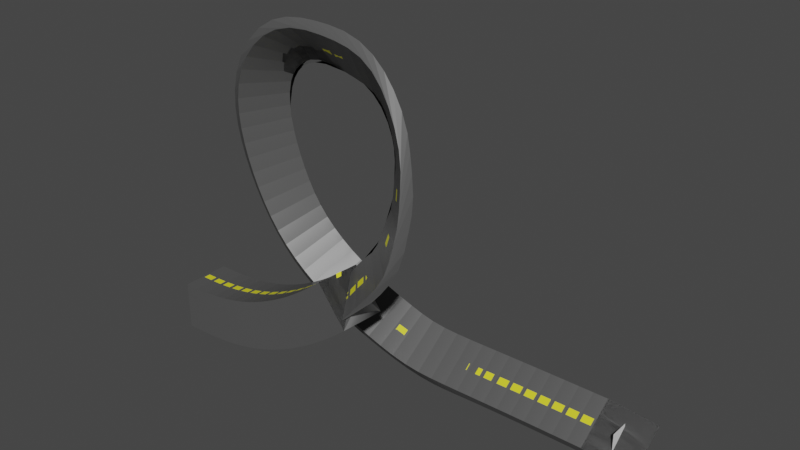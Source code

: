 # Source: weird_loop.blend  (saved by Blender 2.90.8; exported with 4.5.12 LTS)
import bpy
from mathutils import Matrix  # noqa: F401  (used for matrix-valued properties, if any)

bpy.ops.wm.read_factory_settings(use_empty=True)
scene = bpy.context.scene
scene.name = 'Scene'

# ---- collections
col_collection = bpy.data.collections.new('Collection'); scene.collection.children.link(col_collection)

# ---- materials (node trees are filled in below, after node groups)
mat_material = bpy.data.materials.new('Material')
mat_material.alpha_threshold = 0.0
mat_material.use_transparent_shadow = False
mat_material.refraction_depth = 0.3
mat_material.line_color = (0.0, 0.0, 0.0, 1.0)
mat_material_001 = bpy.data.materials.new('Material.001')
mat_material_001.use_transparent_shadow = False

# ---- node groups
ng_auto_smooth = bpy.data.node_groups.new('Auto Smooth', 'GeometryNodeTree')
_s = ng_auto_smooth.interface.new_socket(name='Geometry', in_out='OUTPUT', socket_type='NodeSocketGeometry')
_s = ng_auto_smooth.interface.new_socket(name='Geometry', in_out='INPUT', socket_type='NodeSocketGeometry')
_s = ng_auto_smooth.interface.new_socket(name='Angle', in_out='INPUT', socket_type='NodeSocketFloat')
_s.subtype = 'ANGLE'
_s.min_value = 0.0
_s.max_value = 3.142
ng_auto_smooth.is_modifier = True
_N = ng_auto_smooth.nodes; _L = ng_auto_smooth.links
n0 = _N.new('NodeGroupOutput'); n0.name = 'Group Output'; n0.location = (480, -100)
n1 = _N.new('NodeGroupInput'); n1.name = 'Group Input'; n1.location = (-420, -300)
n2 = _N.new('NodeGroupInput'); n2.name = 'Group Input.001'; n2.location = (-60, -100)
n3 = _N.new('GeometryNodeSetShadeSmooth'); n3.name = 'Set Shade Smooth'; n3.location = (120, -100)
n3.domain = 'EDGE'
n4 = _N.new('GeometryNodeSetShadeSmooth'); n4.name = 'Set Shade Smooth.001'; n4.location = (300, -100)
n5 = _N.new('GeometryNodeInputMeshEdgeAngle'); n5.name = 'Edge Angle'; n5.location = (-420, -220)
n6 = _N.new('GeometryNodeInputEdgeSmooth'); n6.name = 'Is Edge Smooth'; n6.location = (-60, -160)
n7 = _N.new('GeometryNodeInputShadeSmooth'); n7.name = 'Is Face Smooth'; n7.location = (-240, -340)
n8 = _N.new('FunctionNodeBooleanMath'); n8.name = 'Boolean Math'; n8.location = (-60, -220)
n9 = _N.new('FunctionNodeCompare'); n9.name = 'Compare'; n9.location = (-240, -180)
n9.operation = 'LESS_EQUAL'
_L.new(n5.outputs[0], n9.inputs[0])
_L.new(n4.outputs[0], n0.inputs[0])
_L.new(n1.outputs[1], n9.inputs[1])
_L.new(n9.outputs[0], n8.inputs[0])
_L.new(n7.outputs[0], n8.inputs[1])
_L.new(n2.outputs[0], n3.inputs[0])
_L.new(n6.outputs[0], n3.inputs[1])
_L.new(n3.outputs[0], n4.inputs[0])
_L.new(n8.outputs[0], n3.inputs[2])
n0.is_active_output = True

# ---- material node trees
mat_material.use_nodes = True; mat_material.node_tree.nodes.clear()
_N = mat_material.node_tree.nodes; _L = mat_material.node_tree.links
n0 = _N.new('ShaderNodeOutputMaterial'); n0.name = 'Material Output'; n0.location = (300, 300)
n1 = _N.new('ShaderNodeBsdfPrincipled'); n1.name = 'Principled BSDF'; n1.location = (10, 300)
n1.distribution = 'GGX'
n1.subsurface_method = 'BURLEY'
n1.inputs[0].default_value = (0.08714, 0.08714, 0.08714, 1.0)
n1.inputs[2].default_value = 0.4
n1.inputs[3].default_value = 1.45
n1.inputs[27].default_value = (0.0, 0.0, 0.0, 1.0)
n1.inputs[28].default_value = 1.0
_L.new(n1.outputs[0], n0.inputs[0])
n0.is_active_output = True
mat_material_001.use_nodes = True; mat_material_001.node_tree.nodes.clear()
_N = mat_material_001.node_tree.nodes; _L = mat_material_001.node_tree.links
n0 = _N.new('ShaderNodeBsdfPrincipled'); n0.name = 'Principled BSDF'; n0.location = (10, 300)
n0.distribution = 'GGX'
n0.subsurface_method = 'BURLEY'
n0.inputs[0].default_value = (0.8, 0.7611, 0.02412, 1.0)
n0.inputs[3].default_value = 1.45
n0.inputs[27].default_value = (0.0, 0.0, 0.0, 1.0)
n0.inputs[28].default_value = 1.0
n1 = _N.new('ShaderNodeOutputMaterial'); n1.name = 'Material Output'; n1.location = (300, 300)
_L.new(n0.outputs[0], n1.inputs[0])
n1.is_active_output = True

# ---- world
world_world = bpy.data.worlds.new('World'); scene.world = world_world
world_world.use_nodes = True; world_world.node_tree.nodes.clear()
_N = world_world.node_tree.nodes; _L = world_world.node_tree.links
n0 = _N.new('ShaderNodeOutputWorld'); n0.name = 'World Output'; n0.location = (300, 300)
n1 = _N.new('ShaderNodeBackground'); n1.name = 'Background'; n1.location = (10, 300)
n1.inputs[0].default_value = (0.05088, 0.05088, 0.05088, 1.0)
_L.new(n1.outputs[0], n0.inputs[0])
n0.is_active_output = True
world_world.color = (0.05088, 0.05088, 0.05088)
world_world.use_sun_shadow = False
world_world.sun_shadow_jitter_overblur = 0.0

# ---- meshes
me_cube = bpy.data.meshes.new('Cube')
me_cube.from_pydata([(9.65, 1.0, 0.88), (9.65, 1.0, -1.12), (9.65, -1.0, 0.88), (9.65, -1.0, -1.12), (11.15, 1.0, 0.88), (11.15, 1.0, -1.12), (11.15, -1.0, 0.88), (11.15, -1.0, -1.12), (11.15, 0.7143, -1.12), (11.15, 0.4286, -1.12), (11.15, 0.1429, -1.12), (11.15, -0.1429, -1.12), (11.15, -0.4286, -1.12), (11.15, -0.7143, -1.12), (9.65, 0.7143, 0.88), (9.65, 0.4286, 0.88), (9.65, 0.1429, 0.88), (9.65, -0.1429, 0.88), (9.65, -0.4286, 0.88), (9.65, -0.7143, 0.88), (11.15, -0.7143, 0.88), (11.15, -0.4286, 0.88), (11.15, -0.1429, 0.88), (11.15, 0.1429, 0.88), (11.15, 0.4286, 0.88), (11.15, 0.7143, 0.88), (9.65, -0.7143, -1.12), (9.65, -0.4286, -1.12), (9.65, -0.1429, -1.12), (9.65, 0.1429, -1.12), (9.65, 0.4286, -1.12), (9.65, 0.7143, -1.12), (10.94, -0.1411, 0.884), (9.86, -0.1411, 0.884), (10.94, 0.1411, 0.884), (9.86, 0.1411, 0.884), (11.15, 1.0, 0.88), (11.15, 1.0, -1.12), (11.15, -1.0, 0.88), (11.15, -1.0, -1.12), (11.15, 0.7143, 0.88), (11.15, 0.4286, 0.88), (11.15, 0.1429, 0.88), (11.15, -0.1429, 0.88), (11.15, -0.4286, 0.88), (11.15, -0.7143, 0.88), (11.15, -0.7143, -1.12), (11.15, -0.4286, -1.12), (11.15, -0.1429, -1.12), (11.15, 0.1429, -1.12), (11.15, 0.4286, -1.12), (11.15, 0.7143, -1.12)], [], [(19, 2, 6, 20), (3, 7, 6, 2), (8, 5, 4, 25), (13, 7, 3, 26), (26, 3, 2, 19), (5, 1, 0, 4), (1, 31, 14, 0), (31, 30, 15, 14), (30, 29, 16, 15), (29, 28, 17, 16), (28, 27, 18, 17), (27, 26, 19, 18), (5, 8, 31, 1), (8, 9, 30, 31), (9, 10, 29, 30), (10, 11, 28, 29), (11, 12, 27, 28), (12, 13, 26, 27), (7, 13, 20, 6), (13, 12, 21, 20), (12, 11, 22, 21), (11, 10, 23, 22), (10, 9, 24, 23), (9, 8, 25, 24), (0, 14, 25, 4), (14, 15, 24, 25), (15, 16, 23, 24), (16, 17, 22, 23), (17, 18, 21, 22), (18, 19, 20, 21), (32, 34, 35, 33), (46, 39, 38, 45), (37, 51, 40, 36), (51, 50, 41, 40), (50, 49, 42, 41), (49, 48, 43, 42), (48, 47, 44, 43), (47, 46, 45, 44)])
me_cube.polygons.foreach_set('use_smooth', [True] * 38)
me_cube.polygons.foreach_set('material_index', [0, 0, 0, 0, 0, 0, 0, 0, 0, 0, 0, 0, 0, 0, 0, 0, 0, 0, 0, 0, 0, 0, 0, 0, 0, 0, 0, 0, 0, 0, 1, 0, 0, 0, 0, 0, 0, 0])
_uv = me_cube.uv_layers.new(name='UVMap')
_uv.uv.foreach_set('vector', [0.625, 0.7143, 0.625, 0.75, 0.875, 0.75, 0.875, 0.7143, 0.375, 0.75, 0.375, 1.0, 0.625, 1.0, 0.625, 0.75, 0.375, 0.2143, 0.375, 0.25, 0.625, 0.25, 0.625, 0.2143, 0.125, 0.7143, 0.125, 0.75, 0.375, 0.75, 0.375, 0.7143, 0.375, 0.7143, 0.375, 0.75, 0.625, 0.75, 0.625, 0.7143, 0.375, 0.25, 0.375, 0.5, 0.625, 0.5, 0.625, 0.25, 0.375, 0.5, 0.375, 0.5357, 0.625, 0.5357, 0.625, 0.5, 0.375, 0.5357, 0.375, 0.5714, 0.625, 0.5714, 0.625, 0.5357, 0.375, 0.5714, 0.375, 0.6071, 0.625, 0.6071, 0.625, 0.5714, 0.375, 0.6071, 0.375, 0.6429, 0.625, 0.6429, 0.625, 0.6071, 0.375, 0.6429, 0.375, 0.6786, 0.625, 0.6786, 0.625, 0.6429, 0.375, 0.6786, 0.375, 0.7143, 0.625, 0.7143, 0.625, 0.6786, 0.125, 0.5, 0.125, 0.5357, 0.375, 0.5357, 0.375, 0.5, 0.125, 0.5357, 0.125, 0.5714, 0.375, 0.5714, 0.375, 0.5357, 0.125, 0.5714, 0.125, 0.6071, 0.375, 0.6071, 0.375, 0.5714, 0.125, 0.6071, 0.125, 0.6429, 0.375, 0.6429, 0.375, 0.6071, 0.125, 0.6429, 0.125, 0.6786, 0.375, 0.6786, 0.375, 0.6429, 0.125, 0.6786, 0.125, 0.7143, 0.375, 0.7143, 0.375, 0.6786, 0.375, 0.0, 0.375, 0.03571, 0.625, 0.03571, 0.625, 0.0, 0.375, 0.03571, 0.375, 0.07143, 0.625, 0.07143, 0.625, 0.03571, 0.375, 0.07143, 0.375, 0.1071, 0.625, 0.1071, 0.625, 0.07143, 0.375, 0.1071, 0.375, 0.1429, 0.625, 0.1429, 0.625, 0.1071, 0.375, 0.1429, 0.375, 0.1786, 0.625, 0.1786, 0.625, 0.1429, 0.375, 0.1786, 0.375, 0.2143, 0.625, 0.2143, 0.625, 0.1786, 0.625, 0.5, 0.625, 0.5357, 0.875, 0.5357, 0.875, 0.5, 0.625, 0.5357, 0.625, 0.5714, 0.875, 0.5714, 0.875, 0.5357, 0.625, 0.5714, 0.625, 0.6071, 0.875, 0.6071, 0.875, 0.5714, 0.625, 0.6071, 0.625, 0.6429, 0.875, 0.6429, 0.875, 0.6071, 0.625, 0.6429, 0.625, 0.6786, 0.875, 0.6786, 0.875, 0.6429, 0.625, 0.6786, 0.625, 0.7143, 0.875, 0.7143, 0.875, 0.6786, 0.0, 0.0, 0.0, 1.0, 1.0, 1.0, 1.0, 0.0, 0.375, 0.7143, 0.375, 0.75, 0.625, 0.75, 0.625, 0.7143, 0.375, 0.5, 0.375, 0.5357, 0.625, 0.5357, 0.625, 0.5, 0.375, 0.5357, 0.375, 0.5714, 0.625, 0.5714, 0.625, 0.5357, 0.375, 0.5714, 0.375, 0.6071, 0.625, 0.6071, 0.625, 0.5714, 0.375, 0.6071, 0.375, 0.6429, 0.625, 0.6429, 0.625, 0.6071, 0.375, 0.6429, 0.375, 0.6786, 0.625, 0.6786, 0.625, 0.6429, 0.375, 0.6786, 0.375, 0.7143, 0.625, 0.7143, 0.625, 0.6786])
me_cube.materials.append(mat_material)
me_cube.materials.append(mat_material_001)
me_cube.use_remesh_preserve_volume = False
me_cube.use_remesh_preserve_attributes = False
me_cube.use_mirror_vertex_groups = False
me_cube.update()
me_plane = bpy.data.meshes.new('Plane')
me_plane.from_pydata([(-1.0, -1.0, 0.0), (1.0, -1.0, 0.0), (-1.0, 1.0, 0.0), (1.0, 1.0, 0.0)], [], [(0, 2, 3, 1)])
_uv = me_plane.uv_layers.new(name='UVMap')
_uv.uv.foreach_set('vector', [0.0, 0.0, 0.0, 1.0, 1.0, 1.0, 1.0, 0.0])
me_plane.use_remesh_fix_poles = True
me_plane.use_remesh_preserve_attributes = False
me_plane.use_mirror_vertex_groups = False
me_plane.update()
me_plane_001 = bpy.data.meshes.new('Plane.001')
me_plane_001.from_pydata([(-1.0, -1.0, 0.0), (1.0, -1.0, 0.0), (-1.0, 1.0, 0.0), (1.0, 1.0, 0.0)], [], [(0, 2, 3, 1)])
_uv = me_plane_001.uv_layers.new(name='UVMap')
_uv.uv.foreach_set('vector', [0.0, 0.0, 0.0, 1.0, 1.0, 1.0, 1.0, 0.0])
me_plane_001.use_remesh_fix_poles = True
me_plane_001.use_remesh_preserve_attributes = False
me_plane_001.use_mirror_vertex_groups = False
me_plane_001.update()

# ---- curves / text
cu_nurbspath = bpy.data.curves.new('NurbsPath', 'CURVE')
cu_nurbspath.dimensions = '3D'
_sp = cu_nurbspath.splines.new('NURBS'); _sp.points.add(29)
_sp.points.foreach_set('co', [-9.635, 0.0, 0.0, 1.0, -4.635, 0.0, 0.0, 1.0, 1.712, 6.11e-06, 1.514, 1.0, 8.022, 0.008868, 5.735, 1.0, 10.92, 0.0469, 8.298, 1.0, 10.92, 0.0469, 8.298, 1.0, 10.92, 0.0469, 8.298, 1.0, 10.92, 0.0469, 8.298, 1.0, 10.92, 0.0469, 8.298, 1.0, 10.92, 0.0469, 8.298, 1.0, 10.92, 0.0469, 8.298, 1.0, 10.92, 0.0469, 8.298, 1.0, 10.92, 0.0469, 8.298, 1.0, 12.99, 0.1066, 11.01, 1.0, 14.69, 0.3057, 13.5, 1.0, 15.09, 0.712, 16.2, 1.0, 15.63, 0.9793, 18.9, 1.0, 15.08, 1.558, 21.77, 1.0, 14.58, 1.955, 24.78, 1.0, 10.65, 3.276, 29.26, 1.0, 5.362, 3.502, 29.76, 1.0, 0.2878, 3.575, 29.93, 1.0, -3.986, 3.874, 25.87, 1.0, -5.108, 4.291, 19.77, 1.0, -2.54, 5.299, 10.56, 1.0, 2.169, 5.44, 5.945, 1.0, 7.897, 6.359, 2.087, 1.0, 15.32, 6.232, 0.0, 1.0, 18.98, 6.862, 0.0, 1.0, 30.37, 6.862, 0.0, 1.0])
_sp.points.foreach_set('tilt', [0.0, -0.01412, -0.07314, -0.04016, -0.05167, -0.05167, -0.05167, -0.05167, -0.05167, -0.05167, -0.05167, -0.05167, -0.05167, 0.08374, 0.01437, 0.1111, 0.005309, -0.002483, 0.0, 0.0, 0.0, -0.1265, -0.4709, -0.4709, -0.4572, -0.603, -0.4301, -0.5044, -0.5044, -0.5044])
_sp.order_u = 5
_sp.order_v = 0
_sp.use_endpoint_u = True
cu_nurbspath.use_path = True
cu_nurbspath.use_path_clamp = True
cu_nurbspath.fill_mode = 'FULL'

# ---- objects
ob_cube = bpy.data.objects.new('Cube', me_cube)
ob_nurbspath = bpy.data.objects.new('NurbsPath', cu_nurbspath)
ob_zstart = bpy.data.objects.new('zstart', me_plane)
ob_zend = bpy.data.objects.new('zend', me_plane_001)

# ---- transforms, parenting, visibility, modifiers, constraints
ob_cube.location = (-7.451e-09, 0.0, -1.776e-15)
ob_cube.scale = (1.0, 2.5, 2.5)
ob_cube.lock_rotations_4d = False
ob_cube.empty_display_type = 'ARROWS'
ob_cube.lineart.crease_threshold = 0.0
_m = ob_cube.modifiers.new('Array', 'ARRAY')
_m.count = 79
_m.constant_offset_displace = (0.0, 0.0, 0.0)
_m = ob_cube.modifiers.new('Curve', 'CURVE')
_m.object = ob_nurbspath
_m = ob_cube.modifiers.new('Auto Smooth', 'NODES')
_m.node_group = ng_auto_smooth
_gi = [s.identifier for s in ng_auto_smooth.interface.items_tree if s.item_type == 'SOCKET' and s.in_out == 'INPUT']
_m[_gi[1]] = 0.5236  # Angle
ob_nurbspath.location = (10.4, 0.0, -0.3)
ob_nurbspath.lineart.crease_threshold = 0.0
ob_zstart.location = (0.06058, 0.0, -0.3)
ob_zstart.rotation_euler = (-6.283, 4.712, 0.0)
ob_zstart.lineart.crease_threshold = 0.0
ob_zend.location = (45.79, 6.659, -0.3)
ob_zend.rotation_euler = (-6.283, 4.712, 0.0)
ob_zend.lineart.crease_threshold = 0.0

# ---- collection membership
col_collection.objects.link(ob_cube)
col_collection.objects.link(ob_nurbspath)
col_collection.objects.link(ob_zstart)
col_collection.objects.link(ob_zend)

# ---- scene / render settings (as saved in the file)
scene.frame_start = 1; scene.frame_end = 250; scene.frame_set(1)
scene.render.engine = 'BLENDER_EEVEE_NEXT'
scene.cycles.use_denoising = False
scene.cycles.samples = 128
scene.cycles.sampling_pattern = 'TABULATED_SOBOL'
scene.cycles.use_adaptive_sampling = False
scene.cycles.use_light_tree = False
scene.view_settings.view_transform = 'Filmic'
bpy.context.view_layer.update()

# ---- added for rendering (the .blend has no active camera and no usable light): camera, sun
cam_auto = bpy.data.cameras.new('AutoCamera')
cam_auto.lens = 50.0
cam_auto.sensor_width = 36.0
cam_auto.clip_end = 1001.81
ob_auto_camera = bpy.data.objects.new('AutoCamera', cam_auto)
scene.collection.objects.link(ob_auto_camera)
ob_auto_camera.location = (80.8313, -65.0496, 60.2171)
ob_auto_camera.rotation_euler = (1.09748, -7.21219e-08, 0.694738)
scene.camera = ob_auto_camera
light_auto_sun = bpy.data.lights.new('AutoSun', 'SUN')
light_auto_sun.energy = 3.0
light_auto_sun.angle = 0.0523599
ob_auto_sun = bpy.data.objects.new('AutoSun', light_auto_sun)
scene.collection.objects.link(ob_auto_sun)
ob_auto_sun.rotation_euler = (0.872665, 0.174533, 0.523599)
bpy.context.view_layer.update()

